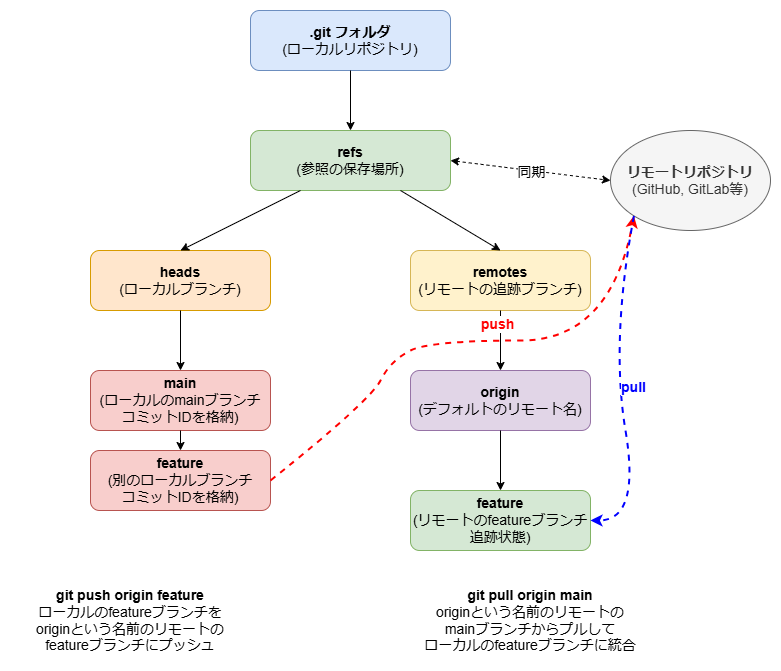

The diagram above was exported from draw.io. Its source (the exported page's mxGraphModel, read from the mxfile embedded in the PNG):
<mxGraphModel dx="1434" dy="738" grid="1" gridSize="10" guides="1" tooltips="1" connect="1" arrows="1" fold="1" page="1" pageScale="1" pageWidth="827" pageHeight="1169" math="0" shadow="0">
  <root>
    <mxCell id="0" />
    <mxCell id="1" parent="0" />
    <mxCell id="2" value="&lt;b&gt;.git フォルダ&lt;/b&gt;&lt;br&gt;(ローカルリポジトリ)" style="rounded=1;whiteSpace=wrap;html=1;fillColor=#dae8fc;strokeColor=#6c8ebf;fontSize=14;" parent="1" vertex="1">
      <mxGeometry x="280" y="40" width="200" height="60" as="geometry" />
    </mxCell>
    <mxCell id="3" value="&lt;b&gt;refs&lt;/b&gt;&lt;br&gt;(参照の保存場所)" style="rounded=1;whiteSpace=wrap;html=1;fillColor=#d5e8d4;strokeColor=#82b366;fontSize=14;" parent="1" vertex="1">
      <mxGeometry x="280" y="160" width="200" height="60" as="geometry" />
    </mxCell>
    <mxCell id="4" value="&lt;b&gt;heads&lt;/b&gt;&lt;br&gt;(ローカルブランチ)" style="rounded=1;whiteSpace=wrap;html=1;fillColor=#ffe6cc;strokeColor=#d79b00;fontSize=14;" parent="1" vertex="1">
      <mxGeometry x="120" y="280" width="180" height="60" as="geometry" />
    </mxCell>
    <mxCell id="5" value="&lt;b&gt;remotes&lt;/b&gt;&lt;br&gt;(リモートの追跡ブランチ)" style="rounded=1;whiteSpace=wrap;html=1;fillColor=#fff2cc;strokeColor=#d6b656;fontSize=14;" parent="1" vertex="1">
      <mxGeometry x="440" y="280" width="180" height="60" as="geometry" />
    </mxCell>
    <mxCell id="6" value="&lt;b&gt;main&lt;/b&gt;&lt;br&gt;(ローカルのmainブランチ&lt;br&gt;コミットIDを格納)" style="rounded=1;whiteSpace=wrap;html=1;fillColor=#f8cecc;strokeColor=#b85450;fontSize=14;" parent="1" vertex="1">
      <mxGeometry x="120" y="400" width="180" height="60" as="geometry" />
    </mxCell>
    <mxCell id="7" value="&lt;b&gt;feature&lt;/b&gt;&lt;br&gt;(別のローカルブランチ&lt;br&gt;コミットIDを格納)" style="rounded=1;whiteSpace=wrap;html=1;fillColor=#f8cecc;strokeColor=#b85450;fontSize=14;" parent="1" vertex="1">
      <mxGeometry x="120" y="480" width="180" height="60" as="geometry" />
    </mxCell>
    <mxCell id="8" value="&lt;b&gt;origin&lt;/b&gt;&lt;br&gt;(デフォルトのリモート名)" style="rounded=1;whiteSpace=wrap;html=1;fillColor=#e1d5e7;strokeColor=#9673a6;fontSize=14;" parent="1" vertex="1">
      <mxGeometry x="440" y="400" width="180" height="60" as="geometry" />
    </mxCell>
    <mxCell id="9" value="&lt;b&gt;feature&lt;/b&gt;&lt;br&gt;(リモートのfeature&lt;span style=&quot;background-color: transparent; color: light-dark(rgb(0, 0, 0), rgb(255, 255, 255));&quot;&gt;ブランチ追跡状態)&lt;/span&gt;" style="rounded=1;whiteSpace=wrap;html=1;fillColor=#d5e8d4;strokeColor=#82b366;fontSize=14;" parent="1" vertex="1">
      <mxGeometry x="440" y="520" width="180" height="60" as="geometry" />
    </mxCell>
    <mxCell id="10" value="&lt;b&gt;リモートリポジトリ&lt;/b&gt;&lt;br&gt;(GitHub, GitLab等)" style="ellipse;whiteSpace=wrap;html=1;fillColor=#f5f5f5;strokeColor=#666666;fontSize=14;fontColor=#333333;" parent="1" vertex="1">
      <mxGeometry x="640" y="160" width="160" height="100" as="geometry" />
    </mxCell>
    <mxCell id="11" value="&lt;b&gt;git push origin feature&lt;/b&gt;&lt;br&gt;ローカルのfeatureブランチを&lt;br&gt;originという名前のリモートの&lt;br&gt;featureブランチにプッシュ" style="text;html=1;strokeColor=none;fillColor=none;align=center;verticalAlign=middle;whiteSpace=wrap;rounded=0;fontSize=14;" parent="1" vertex="1">
      <mxGeometry x="40" y="610" width="240" height="80" as="geometry" />
    </mxCell>
    <mxCell id="12" value="&lt;b&gt;git pull origin main&lt;/b&gt;&lt;br&gt;originという名前のリモートの&lt;br&gt;mainブランチからプルして&lt;br&gt;ローカルのfeatureブランチに統合" style="text;html=1;strokeColor=none;fillColor=none;align=center;verticalAlign=middle;whiteSpace=wrap;rounded=0;fontSize=14;" parent="1" vertex="1">
      <mxGeometry x="440" y="610" width="240" height="80" as="geometry" />
    </mxCell>
    <mxCell id="13" value="" style="endArrow=classic;html=1;rounded=0;entryX=0.5;entryY=0;entryDx=0;entryDy=0;exitX=0.5;exitY=1;exitDx=0;exitDy=0;" parent="1" source="2" target="3" edge="1">
      <mxGeometry width="50" height="50" relative="1" as="geometry">
        <mxPoint x="380" y="110" as="sourcePoint" />
        <mxPoint x="380" y="150" as="targetPoint" />
      </mxGeometry>
    </mxCell>
    <mxCell id="14" value="" style="endArrow=classic;html=1;rounded=0;entryX=0.5;entryY=0;entryDx=0;entryDy=0;exitX=0.25;exitY=1;exitDx=0;exitDy=0;" parent="1" source="3" target="4" edge="1">
      <mxGeometry width="50" height="50" relative="1" as="geometry">
        <mxPoint x="330" y="230" as="sourcePoint" />
        <mxPoint x="210" y="270" as="targetPoint" />
      </mxGeometry>
    </mxCell>
    <mxCell id="15" value="" style="endArrow=classic;html=1;rounded=0;entryX=0.5;entryY=0;entryDx=0;entryDy=0;exitX=0.75;exitY=1;exitDx=0;exitDy=0;" parent="1" source="3" target="5" edge="1">
      <mxGeometry width="50" height="50" relative="1" as="geometry">
        <mxPoint x="430" y="230" as="sourcePoint" />
        <mxPoint x="530" y="270" as="targetPoint" />
      </mxGeometry>
    </mxCell>
    <mxCell id="16" value="" style="endArrow=classic;html=1;rounded=0;entryX=0.5;entryY=0;entryDx=0;entryDy=0;exitX=0.5;exitY=1;exitDx=0;exitDy=0;" parent="1" source="4" target="6" edge="1">
      <mxGeometry width="50" height="50" relative="1" as="geometry">
        <mxPoint x="210" y="350" as="sourcePoint" />
        <mxPoint x="210" y="390" as="targetPoint" />
      </mxGeometry>
    </mxCell>
    <mxCell id="17" value="" style="endArrow=classic;html=1;rounded=0;entryX=0.5;entryY=0;entryDx=0;entryDy=0;exitX=0.5;exitY=1;exitDx=0;exitDy=0;" parent="1" source="6" target="7" edge="1">
      <mxGeometry width="50" height="50" relative="1" as="geometry">
        <mxPoint x="210" y="470" as="sourcePoint" />
        <mxPoint x="210" y="470" as="targetPoint" />
      </mxGeometry>
    </mxCell>
    <mxCell id="18" value="" style="endArrow=classic;html=1;rounded=0;entryX=0.5;entryY=0;entryDx=0;entryDy=0;exitX=0.5;exitY=1;exitDx=0;exitDy=0;" parent="1" source="5" target="8" edge="1">
      <mxGeometry width="50" height="50" relative="1" as="geometry">
        <mxPoint x="530" y="350" as="sourcePoint" />
        <mxPoint x="530" y="390" as="targetPoint" />
      </mxGeometry>
    </mxCell>
    <mxCell id="19" value="" style="endArrow=classic;html=1;rounded=0;entryX=0.5;entryY=0;entryDx=0;entryDy=0;exitX=0.5;exitY=1;exitDx=0;exitDy=0;" parent="1" source="8" target="9" edge="1">
      <mxGeometry width="50" height="50" relative="1" as="geometry">
        <mxPoint x="530" y="470" as="sourcePoint" />
        <mxPoint x="530" y="510" as="targetPoint" />
      </mxGeometry>
    </mxCell>
    <mxCell id="20" value="" style="endArrow=classic;startArrow=classic;html=1;rounded=0;entryX=0;entryY=0.5;entryDx=0;entryDy=0;exitX=1;exitY=0.5;exitDx=0;exitDy=0;dashed=1;" parent="1" source="3" target="10" edge="1">
      <mxGeometry width="50" height="50" relative="1" as="geometry">
        <mxPoint x="490" y="189.5" as="sourcePoint" />
        <mxPoint x="630" y="189.5" as="targetPoint" />
      </mxGeometry>
    </mxCell>
    <mxCell id="21" value="同期" style="edgeLabel;html=1;align=center;verticalAlign=middle;resizable=0;points=[];fontSize=14;" parent="20" vertex="1" connectable="0">
      <mxGeometry x="0.1429" y="-3" relative="1" as="geometry">
        <mxPoint x="-10" y="-3" as="offset" />
      </mxGeometry>
    </mxCell>
    <mxCell id="22" value="" style="curved=1;endArrow=classic;html=1;rounded=0;dashed=1;strokeWidth=2;strokeColor=#FF0000;exitX=1;exitY=0.5;exitDx=0;exitDy=0;entryX=0;entryY=1;entryDx=0;entryDy=0;" parent="1" source="7" target="10" edge="1">
      <mxGeometry width="50" height="50" relative="1" as="geometry">
        <mxPoint x="310" y="430" as="sourcePoint" />
        <mxPoint x="650" y="260" as="targetPoint" />
        <Array as="points">
          <mxPoint x="400" y="430" />
          <mxPoint x="420" y="390" />
          <mxPoint x="460" y="370" />
          <mxPoint x="640" y="370" />
        </Array>
      </mxGeometry>
    </mxCell>
    <mxCell id="23" value="push" style="edgeLabel;html=1;align=center;verticalAlign=middle;resizable=0;points=[];fontSize=14;fontColor=#FF0000;fontStyle=1" parent="22" vertex="1" connectable="0">
      <mxGeometry x="0.0175" y="1" relative="1" as="geometry">
        <mxPoint x="17" y="-16" as="offset" />
      </mxGeometry>
    </mxCell>
    <mxCell id="24" value="" style="curved=1;endArrow=classic;html=1;rounded=0;dashed=1;strokeWidth=2;strokeColor=#0000FF;exitX=0;exitY=1;exitDx=0;exitDy=0;entryX=1;entryY=0.5;entryDx=0;entryDy=0;" parent="1" source="10" target="9" edge="1">
      <mxGeometry width="50" height="50" relative="1" as="geometry">
        <mxPoint x="640" y="260" as="sourcePoint" />
        <mxPoint x="630" y="550" as="targetPoint" />
        <Array as="points">
          <mxPoint x="640" y="370" />
          <mxPoint x="670" y="550" />
        </Array>
      </mxGeometry>
    </mxCell>
    <mxCell id="25" value="pull" style="edgeLabel;html=1;align=center;verticalAlign=middle;resizable=0;points=[];fontSize=14;fontColor=#0000FF;fontStyle=1" parent="24" vertex="1" connectable="0">
      <mxGeometry x="0.0175" y="1" relative="1" as="geometry">
        <mxPoint x="12" y="-9" as="offset" />
      </mxGeometry>
    </mxCell>
  </root>
</mxGraphModel>